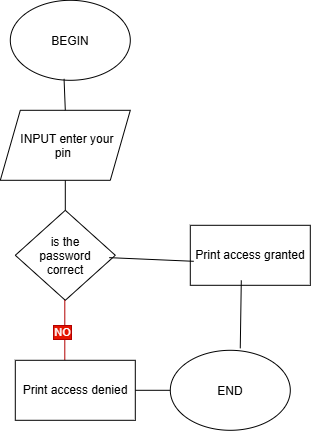

The diagram above was exported from draw.io. Its source (the exported page's mxGraphModel, read from the mxfile embedded in the PNG):
<mxGraphModel dx="782" dy="399" grid="1" gridSize="10" guides="1" tooltips="1" connect="1" arrows="1" fold="1" page="1" pageScale="1" pageWidth="827" pageHeight="1169" math="0" shadow="0">
  <root>
    <mxCell id="0" />
    <mxCell id="1" parent="0" />
    <mxCell id="Egk5BzZyrHf5a0z49Xs5-1" parent="1" style="ellipse;whiteSpace=wrap;html=1;shapeInside=1;" value="BEGIN" vertex="1">
      <mxGeometry height="80" width="120" x="330" y="10" as="geometry" />
    </mxCell>
    <mxCell id="Egk5BzZyrHf5a0z49Xs5-2" parent="1" style="shape=parallelogram;perimeter=parallelogramPerimeter;whiteSpace=wrap;html=1;shapeInside=1;fixedSize=1;" value="INPUT enter your pin" vertex="1">
      <mxGeometry height="70" width="130" x="320" y="120" as="geometry" />
    </mxCell>
    <mxCell id="Egk5BzZyrHf5a0z49Xs5-4" edge="1" parent="1" source="Egk5BzZyrHf5a0z49Xs5-2" style="endArrow=none;html=1;rounded=0;exitX=0.5;exitY=0;exitDx=0;exitDy=0;entryX=0.448;entryY=0.982;entryDx=0;entryDy=0;entryPerimeter=0;" target="Egk5BzZyrHf5a0z49Xs5-1" value="">
      <mxGeometry height="50" relative="1" width="50" as="geometry">
        <Array as="points" />
        <mxPoint x="350" y="140" as="sourcePoint" />
        <mxPoint x="390" y="90" as="targetPoint" />
      </mxGeometry>
    </mxCell>
    <mxCell id="Egk5BzZyrHf5a0z49Xs5-5" edge="1" parent="1" source="Egk5BzZyrHf5a0z49Xs5-6" style="endArrow=none;html=1;rounded=0;entryX=0.5;entryY=1;entryDx=0;entryDy=0;" value="">
      <mxGeometry height="50" relative="1" width="50" as="geometry">
        <Array as="points" />
        <mxPoint x="385" y="240" as="sourcePoint" />
        <mxPoint x="385" y="190" as="targetPoint" />
      </mxGeometry>
    </mxCell>
    <mxCell id="Egk5BzZyrHf5a0z49Xs5-7" edge="1" parent="1" style="endArrow=none;html=1;rounded=0;entryX=0.5;entryY=1;entryDx=0;entryDy=0;" target="Egk5BzZyrHf5a0z49Xs5-6" value="">
      <mxGeometry height="50" relative="1" width="50" as="geometry">
        <Array as="points" />
        <mxPoint x="385" y="240" as="sourcePoint" />
        <mxPoint x="385" y="190" as="targetPoint" />
      </mxGeometry>
    </mxCell>
    <mxCell id="Egk5BzZyrHf5a0z49Xs5-6" parent="1" style="rhombus;whiteSpace=wrap;html=1;shapeInside=1;" value="is the password correct" vertex="1">
      <mxGeometry height="90" width="100" x="335" y="220" as="geometry" />
    </mxCell>
    <mxCell id="Egk5BzZyrHf5a0z49Xs5-9" edge="1" parent="1" style="endArrow=none;html=1;rounded=0;entryX=0.5;entryY=1;entryDx=0;entryDy=0;fillColor=#e51400;strokeColor=#B20000;" value="">
      <mxGeometry height="50" relative="1" width="50" as="geometry">
        <Array as="points" />
        <mxPoint x="384.5" y="370" as="sourcePoint" />
        <mxPoint x="384.5" y="310" as="targetPoint" />
      </mxGeometry>
    </mxCell>
    <mxCell id="Egk5BzZyrHf5a0z49Xs5-11" connectable="0" parent="Egk5BzZyrHf5a0z49Xs5-9" style="edgeLabel;html=1;align=center;verticalAlign=middle;resizable=0;points=[];labelBackgroundColor=#e51400;fontColor=#ffffff;labelBorderColor=#B20000;" value="NO" vertex="1">
      <mxGeometry relative="1" x="-0.0667" y="4" as="geometry">
        <mxPoint x="1" as="offset" />
      </mxGeometry>
    </mxCell>
    <mxCell id="Egk5BzZyrHf5a0z49Xs5-12" parent="1" style="rounded=0;whiteSpace=wrap;html=1;" value="Print access granted" vertex="1">
      <mxGeometry height="60" width="120" x="510" y="235" as="geometry" />
    </mxCell>
    <mxCell id="Egk5BzZyrHf5a0z49Xs5-13" parent="1" style="rounded=0;whiteSpace=wrap;html=1;" value="Print access denied" vertex="1">
      <mxGeometry height="60" width="120" x="335" y="370" as="geometry" />
    </mxCell>
    <mxCell id="Egk5BzZyrHf5a0z49Xs5-14" edge="1" parent="1" style="endArrow=none;html=1;rounded=0;" target="Egk5BzZyrHf5a0z49Xs5-15" value="">
      <mxGeometry height="50" relative="1" width="50" as="geometry">
        <mxPoint x="455" y="400" as="sourcePoint" />
        <mxPoint x="520" y="400" as="targetPoint" />
      </mxGeometry>
    </mxCell>
    <mxCell id="Egk5BzZyrHf5a0z49Xs5-15" parent="1" style="ellipse;whiteSpace=wrap;html=1;shapeInside=1;" value="END" vertex="1">
      <mxGeometry height="80" width="120" x="490" y="360" as="geometry" />
    </mxCell>
    <mxCell id="Egk5BzZyrHf5a0z49Xs5-18" edge="1" parent="1" source="Egk5BzZyrHf5a0z49Xs5-15" style="endArrow=none;html=1;rounded=0;exitX=0.583;exitY=-0.025;exitDx=0;exitDy=0;exitPerimeter=0;" value="">
      <mxGeometry height="50" relative="1" width="50" as="geometry">
        <mxPoint x="540" y="345" as="sourcePoint" />
        <mxPoint x="561" y="290" as="targetPoint" />
      </mxGeometry>
    </mxCell>
    <mxCell id="Egk5BzZyrHf5a0z49Xs5-24" edge="1" parent="1" source="Egk5BzZyrHf5a0z49Xs5-6" style="endArrow=none;html=1;rounded=0;entryX=0.029;entryY=0.6;entryDx=0;entryDy=0;entryPerimeter=0;exitX=0.939;exitY=0.526;exitDx=0;exitDy=0;exitPerimeter=0;" target="Egk5BzZyrHf5a0z49Xs5-12" value="">
      <mxGeometry height="50" relative="1" width="50" as="geometry">
        <mxPoint x="435" y="270" as="sourcePoint" />
        <mxPoint x="485" y="220" as="targetPoint" />
      </mxGeometry>
    </mxCell>
  </root>
</mxGraphModel>